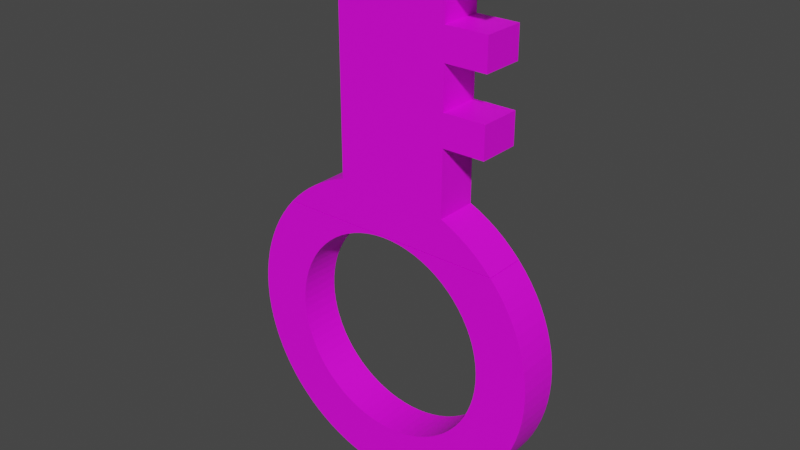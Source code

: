 # Source: key.blend  (saved by Blender 2.80.75; exported with 4.5.12 LTS)
import bpy
from mathutils import Matrix  # noqa: F401  (used for matrix-valued properties, if any)

bpy.ops.wm.read_factory_settings(use_empty=True)
scene = bpy.context.scene
scene.name = 'Scene'

# ---- collections
col_collection = bpy.data.collections.new('Collection'); scene.collection.children.link(col_collection)

# ---- images (referenced by path relative to the original .blend; pixels are not part of the script)
import os
ASSET_DIR = os.environ.get("B2B_ASSET_DIR", "")  # directory of the original .blend (textures are referenced by path, not embedded)
HERE = os.path.dirname(os.path.abspath(__file__))  # packed textures are extracted next to this script under _unpacked/

def load_image(name, relpath, width, height, colorspace="sRGB"):
    """Load a texture the original file referenced (path relative to the .blend, or extracted next to this script)."""
    p = next((c for c in (os.path.join(HERE, relpath), os.path.join(ASSET_DIR, relpath)) if relpath and os.path.exists(c)), "")
    if p:
        img = bpy.data.images.load(p, check_existing=True)
        img.name = name
    else:  # same state as the original file: an image datablock whose file is absent (Cycles renders it pink)
        img = bpy.data.images.new(name, width, height)
        img.source = "FILE"
        img.filepath = "//" + (relpath or name)
    img.colorspace_settings.name = colorspace
    return img
img_key_texture = load_image('key_texture', 'key_texture.png', 1024, 1024, 'sRGB')

# ---- materials (node trees are filled in below, after node groups)
mat_material_001 = bpy.data.materials.new('Material.001')
mat_material_001.use_transparent_shadow = False

# ---- material node trees
mat_material_001.use_nodes = True; mat_material_001.node_tree.nodes.clear()
_N = mat_material_001.node_tree.nodes; _L = mat_material_001.node_tree.links
n0 = _N.new('ShaderNodeOutputMaterial'); n0.name = 'Material Output'; n0.location = (300, 300)
n1 = _N.new('ShaderNodeBsdfPrincipled'); n1.name = 'Principled BSDF'; n1.location = (10, 300)
n1.distribution = 'GGX'
n1.subsurface_method = 'BURLEY'
n1.inputs[3].default_value = 1.45
n1.inputs[27].default_value = (0.0, 0.0, 0.0, 1.0)
n1.inputs[28].default_value = 1.0
n2 = _N.new('ShaderNodeTexImage'); n2.name = 'Image Texture'; n2.location = (-240, 98)
n2.image = img_key_texture
_L.new(n1.outputs[0], n0.inputs[0])
_L.new(n2.outputs[0], n1.inputs[0])
n0.is_active_output = True

# ---- world
world_world = bpy.data.worlds.new('World'); scene.world = world_world
world_world.use_nodes = True; world_world.node_tree.nodes.clear()
_N = world_world.node_tree.nodes; _L = world_world.node_tree.links
n0 = _N.new('ShaderNodeOutputWorld'); n0.name = 'World Output'; n0.location = (300, 300)
n1 = _N.new('ShaderNodeBackground'); n1.name = 'Background'; n1.location = (10, 300)
n1.inputs[0].default_value = (0.05088, 0.05088, 0.05088, 1.0)
_L.new(n1.outputs[0], n0.inputs[0])
n0.is_active_output = True
world_world.color = (0.05088, 0.05088, 0.05088)
world_world.use_sun_shadow = False
world_world.sun_shadow_jitter_overblur = 0.0

# ---- meshes
me_key = bpy.data.meshes.new('Key')
me_key.from_pydata([(-9.963, 4.0, 0.8596), (-9.963, 0.0, 0.8596), (-10.0, 4.0, 1.225e-15), (-10.0, 0.0, 1.225e-15), (-9.963, 4.0, -0.8596), (-9.963, 0.0, -0.8596), (-9.852, 4.0, -1.713), (-9.852, 0.0, -1.713), (-9.668, 4.0, -2.554), (-9.668, 0.0, -2.554), (-9.413, 4.0, -3.375), (-9.413, 0.0, -3.375), (-9.088, 4.0, -4.172), (-9.088, 0.0, -4.172), (-8.696, 4.0, -4.938), (-8.696, 0.0, -4.938), (-8.239, 4.0, -5.667), (-8.239, 0.0, -5.667), (-7.722, 4.0, -6.354), (-7.722, 0.0, -6.354), (-7.147, 4.0, -6.995), (-7.147, 0.0, -6.995), (-6.519, 4.0, -7.583), (-6.519, 0.0, -7.583), (-5.843, 4.0, -8.115), (-5.843, 0.0, -8.115), (-5.124, 4.0, -8.588), (-5.124, 0.0, -8.588), (-4.367, 4.0, -8.996), (-4.367, 0.0, -8.996), (-3.577, 4.0, -9.338), (-3.577, 0.0, -9.338), (-2.761, 4.0, -9.611), (-2.761, 0.0, -9.611), (-1.925, 4.0, -9.813), (-1.925, 0.0, -9.813), (-1.074, 4.0, -9.942), (-1.074, 0.0, -9.942), (-0.2152, 4.0, -9.998), (-0.2152, 0.0, -9.998), (0.6451, 4.0, -9.979), (0.6451, 0.0, -9.979), (1.501, 4.0, -9.887), (1.501, 0.0, -9.887), (2.345, 4.0, -9.721), (2.345, 0.0, -9.721), (3.172, 4.0, -9.484), (3.172, 0.0, -9.484), (3.975, 4.0, -9.176), (3.975, 0.0, -9.176), (4.75, 4.0, -8.8), (4.75, 0.0, -8.8), (5.488, 4.0, -8.359), (5.488, 0.0, -8.359), (6.187, 4.0, -7.856), (6.187, 0.0, -7.856), (6.839, 4.0, -7.296), (6.839, 0.0, -7.296), (7.441, 4.0, -6.681), (7.441, 0.0, -6.681), (7.988, 4.0, -6.016), (7.988, 0.0, -6.016), (8.475, 4.0, -5.307), (8.475, 0.0, -5.307), (8.9, 4.0, -4.559), (8.9, 0.0, -4.559), (9.259, 4.0, -3.777), (9.259, 0.0, -3.777), (9.55, 4.0, -2.967), (9.55, 0.0, -2.967), (9.769, 4.0, -2.135), (9.769, 0.0, -2.135), (9.917, 4.0, -1.287), (9.917, 0.0, -1.287), (9.991, 4.0, -0.4302), (9.991, 0.0, -0.4302), (9.991, 4.0, 0.4302), (9.991, 0.0, 0.4302), (9.917, 4.0, 1.287), (9.917, 0.0, 1.287), (9.769, 4.0, 2.135), (9.769, 0.0, 2.135), (9.55, 4.0, 2.967), (9.55, 0.0, 2.967), (9.259, 4.0, 3.777), (9.259, 0.0, 3.777), (8.9, 4.0, 4.559), (8.9, 0.0, 4.559), (8.475, 4.0, 5.307), (8.475, 0.0, 5.307), (7.988, 4.0, 6.016), (7.988, 0.0, 6.016), (7.441, 4.0, 6.681), (7.441, 0.0, 6.681), (6.839, 4.0, 7.296), (6.839, 0.0, 7.296), (6.187, 4.0, 7.856), (6.187, 0.0, 7.856), (5.488, 4.0, 8.359), (5.488, 0.0, 8.359), (4.75, 4.0, 8.8), (4.75, 0.0, 8.8), (3.975, 4.0, 9.176), (3.975, 0.0, 9.176), (3.172, 4.0, 9.484), (3.172, 0.0, 9.484), (2.345, 4.0, 9.721), (2.345, 0.0, 9.721), (1.501, 4.0, 9.887), (1.501, 0.0, 9.887), (0.6451, 4.0, 9.979), (0.6451, 0.0, 9.979), (-0.2152, 4.0, 9.998), (-0.2152, 0.0, 9.998), (-1.074, 4.0, 9.942), (-1.074, 0.0, 9.942), (-1.925, 4.0, 9.813), (-1.925, 0.0, 9.813), (-2.761, 4.0, 9.611), (-2.761, 0.0, 9.611), (-3.577, 4.0, 9.338), (-3.577, 0.0, 9.338), (-4.367, 4.0, 8.996), (-4.367, 0.0, 8.996), (-5.124, 4.0, 8.588), (-5.124, 0.0, 8.588), (-5.843, 4.0, 8.115), (-5.843, 0.0, 8.115), (-6.519, 4.0, 7.583), (-6.519, 0.0, 7.583), (-7.147, 4.0, 6.995), (-7.147, 0.0, 6.995), (-7.722, 4.0, 6.354), (-7.722, 0.0, 6.354), (-8.239, 4.0, 5.667), (-8.239, 0.0, 5.667), (-8.696, 4.0, 4.938), (-8.696, 0.0, 4.938), (-9.088, 4.0, 4.172), (-9.088, 0.0, 4.172), (-9.413, 4.0, 3.375), (-9.413, 0.0, 3.375), (-9.668, 4.0, 2.554), (-9.668, 0.0, 2.554), (-9.852, 4.0, 1.713), (-9.852, 0.0, 1.713), (-11.06, 0.0, 10.08), (11.1, 0.0, 10.08), (-11.06, 4.0, 10.08), (11.1, 4.0, 10.08), (-11.06, 0.0, 10.14), (-11.06, 4.0, 10.14), (11.78, 0.0, 9.283), (11.78, 4.0, 9.283), (12.4, 0.0, 8.436), (12.4, 4.0, 8.436), (12.96, 0.0, 7.548), (12.96, 4.0, 7.548), (13.46, 0.0, 6.623), (13.46, 4.0, 6.623), (13.89, 0.0, 5.665), (13.89, 4.0, 5.665), (14.25, 4.0, 4.679), (14.25, 0.0, 4.679), (14.54, 4.0, 3.671), (14.54, 0.0, 3.671), (14.77, 4.0, 2.644), (14.77, 0.0, 2.644), (14.91, 0.0, 1.605), (14.91, 4.0, 1.605), (14.99, 0.0, 0.5575), (14.99, 4.0, 0.5575), (14.99, 0.0, -0.4926), (14.99, 4.0, -0.4926), (14.92, 0.0, -1.54), (14.92, 4.0, -1.54), (14.78, 0.0, -2.58), (14.78, 4.0, -2.58), (14.56, 0.0, -3.608), (14.56, 4.0, -3.608), (14.27, 0.0, -4.617), (14.27, 4.0, -4.617), (13.91, 0.0, -5.605), (13.91, 4.0, -5.605), (13.49, 0.0, -6.564), (13.49, 4.0, -6.564), (13.0, 0.0, -7.492), (13.0, 4.0, -7.492), (12.44, 0.0, -8.382), (12.44, 4.0, -8.382), (11.82, 0.0, -9.232), (11.82, 4.0, -9.232), (11.15, 0.0, -10.04), (11.15, 4.0, -10.04), (10.42, 0.0, -10.79), (10.42, 4.0, -10.79), (9.638, 0.0, -11.49), (9.638, 4.0, -11.49), (8.81, 0.0, -12.14), (8.81, 4.0, -12.14), (7.939, 0.0, -12.73), (7.939, 4.0, -12.73), (7.029, 0.0, -13.25), (7.029, 4.0, -13.25), (6.085, 0.0, -13.71), (6.085, 4.0, -13.71), (5.111, 0.0, -14.1), (5.111, 4.0, -14.1), (4.112, 0.0, -14.43), (4.112, 4.0, -14.43), (3.092, 0.0, -14.68), (3.092, 4.0, -14.68), (2.058, 0.0, -14.86), (2.058, 4.0, -14.86), (1.013, 0.0, -14.97), (1.013, 4.0, -14.97), (-0.03607, 0.0, -15.0), (-0.03607, 4.0, -15.0), (-1.085, 0.0, -14.96), (-1.085, 4.0, -14.96), (-2.129, 0.0, -14.85), (-2.129, 4.0, -14.85), (-3.163, 0.0, -14.66), (-3.163, 4.0, -14.66), (-4.181, 0.0, -14.41), (-4.181, 4.0, -14.41), (-5.178, 0.0, -14.08), (-5.178, 4.0, -14.08), (-6.151, 0.0, -13.68), (-6.151, 4.0, -13.68), (-7.093, 0.0, -13.22), (-7.093, 4.0, -13.22), (-8.0, 0.0, -12.69), (-8.0, 4.0, -12.69), (-8.868, 0.0, -12.1), (-8.868, 4.0, -12.1), (-9.693, 0.0, -11.45), (-9.693, 4.0, -11.45), (-10.47, 0.0, -10.74), (-10.47, 4.0, -10.74), (-11.2, 0.0, -9.983), (-11.2, 4.0, -9.983), (-11.87, 0.0, -9.175), (-11.87, 4.0, -9.175), (-12.48, 0.0, -8.323), (-12.48, 4.0, -8.323), (-13.03, 0.0, -7.429), (-13.03, 4.0, -7.429), (-13.52, 0.0, -6.499), (-13.52, 4.0, -6.499), (-13.94, 0.0, -5.538), (-13.94, 4.0, -5.538), (-14.29, 0.0, -4.549), (-14.29, 4.0, -4.549), (-14.58, 0.0, -3.538), (-14.58, 4.0, -3.538), (-14.79, 0.0, -2.509), (-14.79, 4.0, -2.509), (-14.93, 0.0, -1.468), (-14.93, 4.0, -1.468), (-14.99, 0.0, -0.4205), (-14.99, 4.0, -0.4205), (-14.99, 0.0, 0.6296), (-14.99, 4.0, 0.6296), (-14.91, 0.0, 1.676), (-14.91, 4.0, 1.676), (-14.75, 0.0, 2.715), (-14.75, 4.0, 2.715), (-14.53, 0.0, 3.741), (-14.53, 4.0, 3.741), (-14.23, 0.0, 4.748), (-14.23, 4.0, 4.748), (-13.86, 0.0, 5.731), (-13.86, 4.0, 5.731), (-13.43, 0.0, 6.687), (-13.43, 4.0, 6.687), (-12.93, 0.0, 7.61), (-12.93, 4.0, 7.61), (-12.36, 0.0, 8.496), (-12.36, 4.0, 8.496), (-11.74, 0.0, 9.34), (-11.74, 4.0, 9.34), (6.0, 0.0, 27.0), (6.0, 0.0, 23.0), (6.0, 4.0, 27.0), (6.0, 4.0, 23.0), (10.0, 0.0, 27.0), (10.0, 4.0, 27.0), (10.0, 0.0, 30.0), (10.0, 4.0, 30.0), (6.0, 0.0, 30.0), (6.0, 4.0, 30.0), (6.0, 0.0, 33.0), (6.0, 4.0, 33.0), (10.0, 0.0, 33.0), (10.0, 4.0, 33.0), (10.0, 0.0, 36.0), (10.0, 4.0, 36.0), (-4.749, 0.0, 36.0), (-4.749, 4.0, 36.0), (-4.749, 0.0, 14.23), (-4.749, 4.0, 14.23), (-10.39, 0.0, 10.82), (-10.39, 4.0, 10.82), (-9.687, 0.0, 11.45), (-9.687, 4.0, 11.45), (-8.942, 0.0, 12.04), (-8.942, 4.0, 12.04), (-8.163, 0.0, 12.58), (-8.163, 4.0, 12.58), (-7.35, 4.0, 13.08), (-7.35, 0.0, 13.08), (-6.508, 4.0, 13.51), (-6.508, 0.0, 13.51), (-5.64, 0.0, 13.9), (-5.64, 4.0, 13.9), (11.06, 0.0, 10.14), (11.06, 4.0, 10.14), (6.0, 0.0, 13.75), (6.941, 0.0, 13.3), (6.0, 4.0, 13.75), (6.941, 4.0, 13.3), (7.847, 0.0, 12.78), (7.847, 4.0, 12.78), (8.717, 0.0, 12.21), (8.717, 4.0, 12.21), (9.544, 0.0, 11.57), (9.544, 4.0, 11.57), (10.32, 4.0, 10.88), (10.32, 0.0, 10.88), (6.0, 0.0, 20.0), (6.0, 4.0, 20.0), (10.0, 0.0, 20.0), (10.0, 4.0, 20.0), (10.0, 0.0, 23.0), (10.0, 4.0, 23.0)], [], [(0, 1, 2), (2, 1, 3), (2, 3, 4), (4, 3, 5), (4, 5, 6), (6, 5, 7), (6, 7, 8), (8, 7, 9), (8, 9, 10), (10, 9, 11), (10, 11, 12), (12, 11, 13), (12, 13, 14), (14, 13, 15), (14, 15, 16), (16, 15, 17), (16, 17, 18), (18, 17, 19), (18, 19, 20), (20, 19, 21), (20, 21, 22), (22, 21, 23), (22, 23, 24), (24, 23, 25), (24, 25, 26), (26, 25, 27), (26, 27, 28), (28, 27, 29), (28, 29, 30), (30, 29, 31), (30, 31, 32), (32, 31, 33), (32, 33, 34), (34, 33, 35), (34, 35, 36), (36, 35, 37), (36, 37, 38), (38, 37, 39), (38, 39, 40), (40, 39, 41), (40, 41, 42), (42, 41, 43), (42, 43, 44), (44, 43, 45), (44, 45, 46), (46, 45, 47), (46, 47, 48), (48, 47, 49), (48, 49, 50), (50, 49, 51), (50, 51, 52), (52, 51, 53), (52, 53, 54), (54, 53, 55), (54, 55, 56), (56, 55, 57), (56, 57, 58), (58, 57, 59), (58, 59, 60), (60, 59, 61), (60, 61, 62), (62, 61, 63), (62, 63, 64), (64, 63, 65), (64, 65, 66), (66, 65, 67), (66, 67, 68), (68, 67, 69), (68, 69, 70), (70, 69, 71), (70, 71, 72), (72, 71, 73), (72, 73, 74), (74, 73, 75), (74, 75, 76), (76, 75, 77), (76, 77, 78), (78, 77, 79), (78, 79, 80), (80, 79, 81), (80, 81, 82), (82, 81, 83), (82, 83, 84), (84, 83, 85), (84, 85, 86), (86, 85, 87), (86, 87, 88), (88, 87, 89), (88, 89, 90), (90, 89, 91), (90, 91, 92), (92, 91, 93), (92, 93, 94), (94, 93, 95), (94, 95, 96), (96, 95, 97), (96, 97, 98), (98, 97, 99), (98, 99, 100), (100, 99, 101), (100, 101, 102), (102, 101, 103), (102, 103, 104), (104, 103, 105), (104, 105, 106), (106, 105, 107), (106, 107, 108), (108, 107, 109), (108, 109, 110), (110, 109, 111), (110, 111, 112), (112, 111, 113), (112, 113, 114), (114, 113, 115), (114, 115, 116), (116, 115, 117), (116, 117, 118), (118, 117, 119), (118, 119, 120), (120, 119, 121), (120, 121, 122), (122, 121, 123), (122, 123, 124), (124, 123, 125), (124, 125, 126), (126, 125, 127), (126, 127, 128), (128, 127, 129), (128, 129, 130), (130, 129, 131), (130, 131, 132), (132, 131, 133), (132, 133, 134), (134, 133, 135), (134, 135, 136), (136, 135, 137), (136, 137, 138), (138, 137, 139), (138, 139, 140), (140, 139, 141), (140, 141, 142), (142, 141, 143), (142, 143, 144), (144, 143, 145), (144, 145, 0), (0, 145, 1), (146, 147, 148), (148, 147, 149), (146, 148, 150), (150, 148, 151), (147, 152, 149), (149, 152, 153), (153, 152, 154), (153, 154, 155), (155, 154, 156), (155, 156, 157), (157, 156, 158), (157, 158, 159), (159, 158, 160), (159, 160, 161), (161, 160, 162), (162, 160, 163), (162, 163, 164), (164, 163, 165), (164, 165, 166), (166, 165, 167), (166, 167, 168), (166, 168, 169), (169, 168, 170), (169, 170, 171), (171, 170, 172), (171, 172, 173), (173, 172, 174), (173, 174, 175), (175, 174, 176), (175, 176, 177), (177, 176, 178), (177, 178, 179), (179, 178, 180), (179, 180, 181), (181, 180, 182), (181, 182, 183), (183, 182, 184), (183, 184, 185), (185, 184, 186), (185, 186, 187), (187, 186, 188), (187, 188, 189), (189, 188, 190), (189, 190, 191), (191, 190, 192), (191, 192, 193), (193, 192, 194), (193, 194, 195), (195, 194, 196), (195, 196, 197), (197, 196, 198), (197, 198, 199), (199, 198, 200), (199, 200, 201), (201, 200, 202), (201, 202, 203), (203, 202, 204), (203, 204, 205), (205, 204, 206), (205, 206, 207), (207, 206, 208), (207, 208, 209), (209, 208, 210), (209, 210, 211), (211, 210, 212), (211, 212, 213), (213, 212, 214), (213, 214, 215), (215, 214, 216), (215, 216, 217), (217, 216, 218), (217, 218, 219), (219, 218, 220), (219, 220, 221), (221, 220, 222), (221, 222, 223), (223, 222, 224), (223, 224, 225), (225, 224, 226), (225, 226, 227), (227, 226, 228), (227, 228, 229), (229, 228, 230), (229, 230, 231), (231, 230, 232), (231, 232, 233), (233, 232, 234), (233, 234, 235), (235, 234, 236), (235, 236, 237), (237, 236, 238), (237, 238, 239), (239, 238, 240), (239, 240, 241), (241, 240, 242), (241, 242, 243), (243, 242, 244), (243, 244, 245), (245, 244, 246), (245, 246, 247), (247, 246, 248), (247, 248, 249), (249, 248, 250), (249, 250, 251), (251, 250, 252), (251, 252, 253), (253, 252, 254), (253, 254, 255), (255, 254, 256), (255, 256, 257), (257, 256, 258), (257, 258, 259), (259, 258, 260), (259, 260, 261), (261, 260, 262), (261, 262, 263), (263, 262, 264), (263, 264, 265), (265, 264, 266), (265, 266, 267), (267, 266, 268), (267, 268, 269), (269, 268, 270), (269, 270, 271), (271, 270, 272), (271, 272, 273), (273, 272, 274), (273, 274, 275), (275, 274, 276), (275, 276, 277), (277, 276, 278), (277, 278, 279), (279, 278, 280), (279, 280, 281), (281, 280, 150), (281, 150, 151), (4, 261, 2), (2, 261, 263), (2, 263, 0), (0, 263, 265), (0, 265, 144), (144, 265, 267), (144, 267, 142), (142, 267, 269), (142, 269, 140), (140, 269, 271), (140, 271, 138), (138, 271, 273), (138, 273, 136), (136, 273, 275), (136, 275, 134), (134, 275, 277), (134, 277, 132), (132, 277, 279), (132, 279, 130), (130, 279, 281), (130, 281, 148), (148, 281, 151), (261, 4, 259), (259, 4, 6), (259, 6, 257), (257, 6, 8), (257, 8, 255), (255, 8, 10), (255, 10, 253), (253, 10, 12), (253, 12, 251), (251, 12, 14), (251, 14, 249), (249, 14, 16), (249, 16, 247), (247, 16, 18), (247, 18, 245), (245, 18, 243), (243, 18, 20), (243, 20, 241), (241, 20, 22), (241, 22, 239), (239, 22, 24), (239, 24, 237), (237, 24, 26), (237, 26, 235), (235, 26, 28), (235, 28, 233), (233, 28, 231), (231, 28, 30), (231, 30, 229), (229, 30, 32), (229, 32, 227), (227, 32, 225), (225, 32, 34), (225, 34, 223), (223, 34, 36), (223, 36, 221), (221, 36, 219), (219, 36, 38), (219, 38, 217), (217, 38, 40), (217, 40, 215), (215, 40, 213), (213, 40, 42), (213, 42, 211), (211, 42, 209), (209, 42, 44), (209, 44, 207), (207, 44, 46), (207, 46, 205), (205, 46, 203), (203, 46, 48), (203, 48, 201), (201, 48, 50), (201, 50, 199), (199, 50, 52), (199, 52, 197), (197, 52, 195), (195, 52, 54), (195, 54, 193), (193, 54, 56), (193, 56, 191), (191, 56, 58), (191, 58, 189), (189, 58, 60), (189, 60, 187), (187, 60, 62), (187, 62, 185), (185, 62, 64), (185, 64, 183), (183, 64, 66), (183, 66, 181), (181, 66, 68), (181, 68, 179), (179, 68, 70), (179, 70, 177), (177, 70, 72), (177, 72, 175), (175, 72, 74), (175, 74, 173), (173, 74, 76), (173, 76, 171), (171, 76, 78), (171, 78, 169), (169, 78, 166), (166, 78, 80), (166, 80, 164), (164, 80, 82), (164, 82, 162), (162, 82, 84), (162, 84, 161), (161, 84, 86), (161, 86, 159), (159, 86, 88), (159, 88, 157), (157, 88, 90), (157, 90, 155), (155, 90, 92), (155, 92, 153), (153, 92, 94), (153, 94, 149), (149, 94, 96), (149, 96, 98), (98, 100, 149), (149, 100, 102), (149, 102, 104), (104, 106, 149), (149, 106, 108), (149, 108, 110), (110, 112, 149), (149, 112, 148), (148, 112, 114), (148, 114, 116), (116, 118, 148), (148, 118, 120), (148, 120, 122), (122, 124, 148), (148, 124, 126), (148, 126, 128), (128, 130, 148), (1, 262, 3), (3, 262, 260), (3, 260, 5), (5, 260, 258), (5, 258, 7), (7, 258, 256), (7, 256, 9), (9, 256, 254), (9, 254, 11), (11, 254, 252), (11, 252, 13), (13, 252, 250), (13, 250, 15), (15, 250, 248), (15, 248, 17), (17, 248, 246), (17, 246, 19), (19, 246, 244), (19, 244, 242), (262, 1, 264), (264, 1, 145), (264, 145, 266), (266, 145, 143), (266, 143, 268), (268, 143, 141), (268, 141, 270), (270, 141, 139), (270, 139, 272), (272, 139, 137), (272, 137, 274), (274, 137, 135), (274, 135, 276), (276, 135, 133), (276, 133, 278), (278, 133, 131), (278, 131, 280), (280, 131, 146), (280, 146, 150), (131, 129, 146), (146, 129, 127), (146, 127, 125), (125, 123, 146), (146, 123, 121), (146, 121, 119), (119, 117, 146), (146, 117, 115), (146, 115, 113), (146, 113, 147), (147, 113, 111), (147, 111, 109), (109, 107, 147), (147, 107, 105), (147, 105, 103), (103, 101, 147), (147, 101, 99), (147, 99, 97), (97, 95, 147), (147, 95, 152), (152, 95, 93), (152, 93, 154), (154, 93, 91), (154, 91, 156), (156, 91, 89), (156, 89, 158), (158, 89, 87), (158, 87, 160), (160, 87, 85), (160, 85, 163), (163, 85, 83), (163, 83, 165), (165, 83, 81), (165, 81, 167), (167, 81, 79), (167, 79, 168), (168, 79, 170), (170, 79, 77), (170, 77, 172), (172, 77, 75), (172, 75, 174), (174, 75, 73), (174, 73, 176), (176, 73, 71), (176, 71, 178), (178, 71, 69), (178, 69, 180), (180, 69, 67), (180, 67, 182), (182, 67, 65), (182, 65, 184), (184, 65, 63), (184, 63, 186), (186, 63, 61), (186, 61, 188), (188, 61, 59), (188, 59, 190), (190, 59, 57), (190, 57, 192), (192, 57, 55), (192, 55, 194), (194, 55, 53), (194, 53, 196), (196, 53, 198), (198, 53, 51), (198, 51, 200), (200, 51, 49), (200, 49, 202), (202, 49, 47), (202, 47, 204), (204, 47, 206), (206, 47, 45), (206, 45, 208), (208, 45, 43), (208, 43, 210), (210, 43, 212), (212, 43, 41), (212, 41, 214), (214, 41, 216), (216, 41, 39), (216, 39, 218), (218, 39, 37), (218, 37, 220), (220, 37, 222), (222, 37, 35), (222, 35, 224), (224, 35, 33), (224, 33, 226), (226, 33, 228), (228, 33, 31), (228, 31, 230), (230, 31, 29), (230, 29, 232), (232, 29, 234), (234, 29, 27), (234, 27, 236), (236, 27, 25), (236, 25, 238), (238, 25, 23), (238, 23, 240), (240, 23, 21), (240, 21, 242), (242, 21, 19), (282, 283, 284), (284, 283, 285), (286, 282, 287), (287, 282, 284), (288, 286, 289), (289, 286, 287), (290, 288, 291), (291, 288, 289), (292, 290, 293), (293, 290, 291), (294, 292, 295), (295, 292, 293), (296, 294, 297), (297, 294, 295), (298, 296, 299), (299, 296, 297), (300, 298, 301), (301, 298, 299), (150, 302, 151), (151, 302, 303), (303, 302, 304), (303, 304, 305), (305, 304, 306), (305, 306, 307), (307, 306, 308), (307, 308, 309), (309, 308, 310), (310, 308, 311), (310, 311, 312), (312, 311, 313), (312, 313, 314), (312, 314, 315), (315, 314, 300), (315, 300, 301), (316, 150, 317), (317, 150, 151), (318, 319, 320), (320, 319, 321), (321, 319, 322), (321, 322, 323), (323, 322, 324), (323, 324, 325), (325, 324, 326), (325, 326, 327), (327, 326, 328), (328, 326, 329), (328, 329, 317), (317, 329, 316), (330, 318, 331), (331, 318, 320), (332, 330, 333), (333, 330, 331), (334, 332, 335), (335, 332, 333), (283, 334, 285), (285, 334, 335), (335, 331, 285), (285, 331, 301), (285, 301, 284), (284, 301, 299), (284, 299, 291), (291, 299, 293), (293, 299, 297), (293, 297, 295), (335, 333, 331), (331, 320, 301), (301, 320, 321), (301, 321, 323), (323, 325, 301), (301, 325, 327), (301, 327, 328), (328, 317, 301), (301, 317, 315), (315, 317, 312), (312, 317, 310), (310, 317, 309), (309, 317, 307), (307, 317, 305), (305, 317, 303), (303, 317, 151), (291, 289, 284), (284, 289, 287), (334, 283, 332), (332, 283, 330), (330, 283, 300), (330, 300, 318), (318, 300, 319), (319, 300, 322), (322, 300, 324), (324, 300, 326), (326, 300, 329), (329, 300, 316), (316, 300, 314), (316, 314, 313), (283, 282, 300), (300, 282, 298), (298, 282, 290), (298, 290, 292), (282, 286, 290), (290, 286, 288), (294, 296, 292), (292, 296, 298), (313, 311, 316), (316, 311, 308), (316, 308, 306), (306, 304, 316), (316, 304, 302), (316, 302, 150)])
_uv = me_key.uv_layers.new(name='UVMap')
_uv.uv.foreach_set('vector', [1.0, 0.6298, 0.9377, 0.6298, 1.0, 0.6161, 1.0, 0.6161, 0.9377, 0.6298, 0.9377, 0.6161, 1.0, 0.6161, 0.9377, 0.6161, 1.0, 0.6023, 1.0, 0.6023, 0.9377, 0.6161, 0.9377, 0.6023, 1.0, 0.6023, 0.9377, 0.6023, 1.0, 0.5887, 1.0, 0.5887, 0.9377, 0.6023, 0.9377, 0.5887, 1.0, 0.5887, 0.9377, 0.5887, 1.0, 0.5753, 1.0, 0.5753, 0.9377, 0.5887, 0.9377, 0.5753, 1.0, 0.5753, 0.9377, 0.5753, 1.0, 0.5622, 1.0, 0.5622, 0.9377, 0.5753, 0.9377, 0.5622, 1.0, 0.5622, 0.9377, 0.5622, 1.0, 0.5494, 1.0, 0.5494, 0.9377, 0.5622, 0.9377, 0.5494, 1.0, 0.5494, 0.9377, 0.5494, 1.0, 0.5372, 1.0, 0.5372, 0.9377, 0.5494, 0.9377, 0.5372, 1.0, 0.5372, 0.9377, 0.5372, 1.0, 0.5255, 1.0, 0.5255, 0.9377, 0.5372, 0.9377, 0.5255, 1.0, 0.5255, 0.9377, 0.5255, 1.0, 0.5146, 1.0, 0.5146, 0.9377, 0.5255, 0.9377, 0.5146, 1.0, 0.5146, 0.9377, 0.5146, 1.0, 0.5043, 1.0, 0.5043, 0.9377, 0.5146, 0.9377, 0.5043, 1.0, 0.5043, 0.9377, 0.5043, 1.0, 0.4949, 1.0, 0.4949, 0.9377, 0.5043, 0.9377, 0.4949, 1.0, 0.4949, 0.9377, 0.4949, 1.0, 0.4864, 1.0, 0.4864, 0.9377, 0.4949, 0.9377, 0.4864, 1.0, 0.4864, 0.9377, 0.4864, 1.0, 0.4788, 1.0, 0.4788, 0.9377, 0.4864, 0.9377, 0.4788, 0.9689, 0.2412, 0.9066, 0.2412, 0.9689, 0.2327, 0.9689, 0.2327, 0.9066, 0.2412, 0.9066, 0.2327, 0.9689, 0.2327, 0.9066, 0.2327, 0.9689, 0.2234, 0.9689, 0.2234, 0.9066, 0.2327, 0.9066, 0.2234, 0.9689, 0.2234, 0.9066, 0.2234, 0.9689, 0.2132, 0.9689, 0.2132, 0.9066, 0.2234, 0.9066, 0.2132, 0.9689, 0.2132, 0.9066, 0.2132, 0.9689, 0.2023, 0.9689, 0.2023, 0.9066, 0.2132, 0.9066, 0.2023, 0.9689, 0.2023, 0.9066, 0.2023, 0.9689, 0.1907, 0.9689, 0.1907, 0.9066, 0.2023, 0.9066, 0.1907, 0.9689, 0.1907, 0.9066, 0.1907, 0.9689, 0.1785, 0.9689, 0.1785, 0.9066, 0.1907, 0.9066, 0.1785, 0.9689, 0.1785, 0.9066, 0.1785, 0.9689, 0.1658, 0.9689, 0.1658, 0.9066, 0.1785, 0.9066, 0.1658, 0.9689, 0.1658, 0.9066, 0.1658, 0.9689, 0.1527, 0.9689, 0.1527, 0.9066, 0.1658, 0.9066, 0.1527, 0.9689, 0.1527, 0.9066, 0.1527, 0.9689, 0.1393, 0.9689, 0.1393, 0.9066, 0.1527, 0.9066, 0.1393, 0.9689, 0.1393, 0.9066, 0.1393, 0.9689, 0.1257, 0.9689, 0.1257, 0.9066, 0.1393, 0.9066, 0.1257, 0.9689, 0.1257, 0.9066, 0.1257, 0.9689, 0.1119, 0.9689, 0.1119, 0.9066, 0.1257, 0.9066, 0.1119, 0.9689, 0.1119, 0.9066, 0.1119, 0.9689, 0.0982, 0.9689, 0.0982, 0.9066, 0.1119, 0.9066, 0.0982, 0.9689, 0.0982, 0.9066, 0.0982, 0.9689, 0.08456, 0.9689, 0.08456, 0.9066, 0.0982, 0.9066, 0.08456, 0.9689, 0.08456, 0.9066, 0.08456, 0.9689, 0.07113, 0.9689, 0.07113, 0.9066, 0.08456, 0.9066, 0.07113, 0.9689, 0.07113, 0.9066, 0.07113, 0.9689, 0.05798, 0.9689, 0.05798, 0.9066, 0.07113, 0.9066, 0.05798, 0.9689, 0.05798, 0.9066, 0.05798, 0.9689, 0.04523, 0.9689, 0.04523, 0.9066, 0.05798, 0.9066, 0.04523, 0.9689, 0.04523, 0.9066, 0.04523, 0.9689, 0.03297, 0.9689, 0.03297, 0.9066, 0.04523, 0.9066, 0.03297, 0.9689, 0.03297, 0.9066, 0.03297, 0.9689, 0.02129, 0.9689, 0.02129, 0.9066, 0.03297, 0.9066, 0.02129, 0.9689, 0.02129, 0.9066, 0.02129, 0.9689, 0.01027, 0.9689, 0.01027, 0.9066, 0.02129, 0.9066, 0.01027, 0.9689, 0.01027, 0.9066, 0.01027, 0.9689, 0.0, 0.9689, 0.0, 0.9066, 0.01027, 0.9066, 3.046e-08, 0.8754, 0.7873, 0.9377, 0.7873, 0.8754, 0.7972, 0.8754, 0.7972, 0.9377, 0.7873, 0.9377, 0.7972, 0.8754, 0.7972, 0.9377, 0.7972, 0.8754, 0.8079, 0.8754, 0.8079, 0.9377, 0.7972, 0.9377, 0.8079, 0.8754, 0.8079, 0.9377, 0.8079, 0.8754, 0.8192, 0.8754, 0.8192, 0.9377, 0.8079, 0.9377, 0.8192, 0.8754, 0.8192, 0.9377, 0.8192, 0.8754, 0.8312, 0.8754, 0.8312, 0.9377, 0.8192, 0.9377, 0.8312, 0.8754, 0.8312, 0.9377, 0.8312, 0.8754, 0.8437, 0.8754, 0.8437, 0.9377, 0.8312, 0.9377, 0.8437, 0.8754, 0.8437, 0.9377, 0.8437, 0.8754, 0.8567, 0.8754, 0.8567, 0.9377, 0.8437, 0.9377, 0.8567, 0.8754, 0.8567, 0.9377, 0.8567, 0.8754, 0.87, 0.8754, 0.87, 0.9377, 0.8567, 0.9377, 0.87, 0.8754, 0.87, 0.9377, 0.87, 0.8754, 0.8835, 0.8754, 0.8835, 0.9377, 0.87, 0.9377, 0.8835, 0.8754, 0.8835, 0.9377, 0.8835, 0.8754, 0.8972, 0.8754, 0.8972, 0.9377, 0.8835, 0.9377, 0.8972, 0.8754, 0.8972, 0.9377, 0.8972, 0.8754, 0.911, 0.8754, 0.911, 0.9377, 0.8972, 0.9377, 0.911, 0.8754, 0.911, 0.9377, 0.911, 0.8754, 0.9246, 0.8754, 0.9246, 0.9377, 0.911, 0.9377, 0.9246, 0.8754, 0.9246, 0.9377, 0.9246, 0.8754, 0.9382, 0.8754, 0.9382, 0.9377, 0.9246, 0.9377, 0.9382, 0.8754, 0.9382, 0.9377, 0.9382, 0.8754, 0.9514, 0.8754, 0.9514, 0.9377, 0.9382, 0.9377, 0.9514, 0.8754, 0.9514, 0.9377, 0.9514, 0.8754, 0.9643, 0.8754, 0.9643, 0.9377, 0.9514, 0.9377, 0.9643, 0.8754, 0.9643, 0.9377, 0.9643, 0.8754, 0.9768, 0.8754, 0.9768, 0.9377, 0.9643, 0.9377, 0.9768, 0.8754, 0.9768, 0.9377, 0.9768, 0.8754, 0.9887, 0.8754, 0.9887, 0.9377, 0.9768, 0.9377, 0.9887, 0.8754, 0.9887, 0.9377, 0.9887, 0.8754, 1.0, 0.8754, 1.0, 0.9377, 0.9887, 0.9377, 1.0, 0.8754, 0.9985, 0.8131, 0.9985, 0.8754, 0.9876, 0.8754, 0.9876, 0.8131, 0.9985, 0.8131, 0.9876, 0.8754, 0.9876, 0.8131, 0.9876, 0.8754, 0.9761, 0.8754, 0.9761, 0.8131, 0.9876, 0.8131, 0.9761, 0.8754, 0.9761, 0.8131, 0.9761, 0.8754, 0.964, 0.8754, 0.964, 0.8131, 0.9761, 0.8131, 0.964, 0.8754, 0.964, 0.8131, 0.964, 0.8754, 0.9514, 0.8754, 0.9514, 0.8131, 0.964, 0.8131, 0.9514, 0.8754, 0.9514, 0.8131, 0.9514, 0.8754, 0.9383, 0.8754, 0.9383, 0.8131, 0.9514, 0.8131, 0.9383, 0.8754, 0.9383, 0.8131, 0.9383, 0.8754, 0.925, 0.8754, 0.925, 0.8131, 0.9383, 0.8131, 0.925, 0.8754, 0.925, 0.8131, 0.925, 0.8754, 0.9114, 0.8754, 0.9114, 0.8131, 0.925, 0.8131, 0.9114, 0.8754, 0.9114, 0.8131, 0.9114, 0.8754, 0.8976, 0.8754, 0.8976, 0.8131, 0.9114, 0.8131, 0.8976, 0.8754, 0.8976, 0.8131, 0.8976, 0.8754, 0.8839, 0.8754, 0.8839, 0.8131, 0.8976, 0.8131, 0.8839, 0.8754, 0.8839, 0.8131, 0.8839, 0.8754, 0.8703, 0.8754, 0.8703, 0.8131, 0.8839, 0.8131, 0.8703, 0.8754, 0.8703, 0.8131, 0.8703, 0.8754, 0.8568, 0.8754, 0.8568, 0.8131, 0.8703, 0.8131, 0.8568, 0.8754, 0.8568, 0.8131, 0.8568, 0.8754, 0.8436, 0.8754, 0.8436, 0.8131, 0.8568, 0.8131, 0.8436, 0.8754, 0.8436, 0.8131, 0.8436, 0.8754, 0.8308, 0.8754, 0.8308, 0.8131, 0.8436, 0.8131, 0.8308, 0.8754, 0.8308, 0.8131, 0.8308, 0.8754, 0.8184, 0.8754, 0.8184, 0.8131, 0.8308, 0.8131, 0.8184, 0.8754, 0.8184, 0.8131, 0.8184, 0.8754, 0.8067, 0.8754, 0.8067, 0.8131, 0.8184, 0.8131, 0.8067, 0.8754, 0.8067, 0.8131, 0.8067, 0.8754, 0.7956, 0.8754, 0.7956, 0.8131, 0.8067, 0.8131, 0.7956, 1.0, 0.7175, 0.9377, 0.7175, 1.0, 0.7065, 1.0, 0.7065, 0.9377, 0.7175, 0.9377, 0.7065, 1.0, 0.7065, 0.9377, 0.7065, 1.0, 0.6949, 1.0, 0.6949, 0.9377, 0.7065, 0.9377, 0.6949, 1.0, 0.6949, 0.9377, 0.6949, 1.0, 0.6827, 1.0, 0.6827, 0.9377, 0.6949, 0.9377, 0.6827, 1.0, 0.6827, 0.9377, 0.6827, 1.0, 0.6699, 1.0, 0.6699, 0.9377, 0.6827, 0.9377, 0.6699, 1.0, 0.6699, 0.9377, 0.6699, 1.0, 0.6568, 1.0, 0.6568, 0.9377, 0.6699, 0.9377, 0.6568, 1.0, 0.6568, 0.9377, 0.6568, 1.0, 0.6434, 1.0, 0.6434, 0.9377, 0.6568, 0.9377, 0.6434, 1.0, 0.6434, 0.9377, 0.6434, 1.0, 0.6298, 1.0, 0.6298, 0.9377, 0.6434, 0.9377, 0.6298, 0.7509, 0.8028, 0.7509, 0.4788, 0.8131, 0.8028, 0.8131, 0.8028, 0.7509, 0.4788, 0.8131, 0.4788, 0.9061, 0.3087, 0.9061, 0.3726, 0.9052, 0.3087, 0.9052, 0.3087, 0.9061, 0.3726, 0.9052, 0.3726, 0.9377, 0.4788, 0.9377, 0.4917, 0.8754, 0.4788, 0.8754, 0.4788, 0.9377, 0.4917, 0.8754, 0.4917, 0.8754, 0.4917, 0.9377, 0.4917, 0.9377, 0.5052, 0.8754, 0.4917, 0.9377, 0.5052, 0.8754, 0.5052, 0.8754, 0.5052, 0.9377, 0.5052, 0.9377, 0.5194, 0.8754, 0.5052, 0.9377, 0.5194, 0.8754, 0.5194, 0.8754, 0.5194, 0.9377, 0.5194, 0.9377, 0.5342, 0.8754, 0.5194, 0.9377, 0.5342, 0.8754, 0.5342, 0.8754, 0.5342, 0.9377, 0.5342, 0.9377, 0.5495, 0.8754, 0.5342, 0.9377, 0.5495, 0.8754, 0.5495, 0.8754, 0.5495, 0.9377, 0.5495, 0.8754, 0.5652, 0.8754, 0.5652, 0.9377, 0.5495, 0.9377, 0.5652, 0.8754, 0.5652, 0.9377, 0.5652, 0.8754, 0.5813, 0.8754, 0.5813, 0.9377, 0.5652, 0.9377, 0.5813, 0.8754, 0.5813, 0.9377, 0.5813, 0.8754, 0.5977, 0.8754, 0.5977, 0.9377, 0.5813, 0.9377, 0.5977, 0.8754, 0.5977, 0.9377, 0.5977, 0.9377, 0.6143, 0.8754, 0.5977, 0.9377, 0.6143, 0.8754, 0.6143, 0.8754, 0.6143, 0.9377, 0.6143, 0.9377, 0.631, 0.8754, 0.6143, 0.9377, 0.631, 0.8754, 0.631, 0.8754, 0.631, 0.9377, 0.631, 0.9377, 0.6478, 0.8754, 0.631, 0.9377, 0.6478, 0.8754, 0.6478, 0.8754, 0.6478, 0.9377, 0.6478, 0.9377, 0.6645, 0.8754, 0.6478, 0.9377, 0.6645, 0.8754, 0.6645, 0.8754, 0.6645, 0.9377, 0.6645, 0.9377, 0.6812, 0.8754, 0.6645, 0.9377, 0.6812, 0.8754, 0.6812, 0.8754, 0.6812, 0.9377, 0.6812, 0.9377, 0.6976, 0.8754, 0.6812, 0.9377, 0.6976, 0.8754, 0.6976, 0.8754, 0.6976, 0.9377, 0.6976, 0.9377, 0.7137, 0.8754, 0.6976, 0.9377, 0.7137, 0.8754, 0.7137, 0.8754, 0.7137, 0.9377, 0.7137, 0.9377, 0.7294, 0.8754, 0.7137, 0.9377, 0.7294, 0.8754, 0.7294, 0.8754, 0.7294, 0.9377, 0.7294, 0.9377, 0.7448, 0.8754, 0.7294, 0.9377, 0.7448, 0.8754, 0.7448, 0.8754, 0.7448, 0.9377, 0.7448, 0.9377, 0.7596, 0.8754, 0.7448, 0.9377, 0.7596, 0.8754, 0.7596, 0.8754, 0.7596, 0.9377, 0.7596, 0.9377, 0.7738, 0.8754, 0.7596, 0.9377, 0.7738, 0.8754, 0.7738, 0.8754, 0.7738, 0.9377, 0.7738, 0.9377, 0.7873, 0.8754, 0.7738, 0.9377, 0.7873, 0.8754, 0.7873, 0.8443, 4.569e-08, 0.9066, 0.0, 0.9066, 0.01322, 0.8443, 4.569e-08, 0.9066, 0.01322, 0.8443, 0.01322, 0.8443, 0.01322, 0.9066, 0.01322, 0.9066, 0.02714, 0.8443, 0.01322, 0.9066, 0.02714, 0.8443, 0.02714, 0.8443, 0.02714, 0.9066, 0.02714, 0.9066, 0.04167, 0.8443, 0.02714, 0.9066, 0.04167, 0.8443, 0.04167, 0.8443, 0.04167, 0.9066, 0.04167, 0.9066, 0.05675, 0.8443, 0.04167, 0.9066, 0.05675, 0.8443, 0.05675, 0.8443, 0.05675, 0.9066, 0.05675, 0.9066, 0.07231, 0.8443, 0.05675, 0.9066, 0.07231, 0.8443, 0.07231, 0.8443, 0.07231, 0.9066, 0.07231, 0.9066, 0.08827, 0.8443, 0.07231, 0.9066, 0.08827, 0.8443, 0.08827, 0.8443, 0.08827, 0.9066, 0.08827, 0.9066, 0.1045, 0.8443, 0.08827, 0.9066, 0.1045, 0.8443, 0.1045, 0.8443, 0.1045, 0.9066, 0.1045, 0.9066, 0.1211, 0.8443, 0.1045, 0.9066, 0.1211, 0.8443, 0.1211, 0.8443, 0.1211, 0.9066, 0.1211, 0.9066, 0.1377, 0.8443, 0.1211, 0.9066, 0.1377, 0.8443, 0.1377, 0.8443, 0.1377, 0.9066, 0.1377, 0.9066, 0.1545, 0.8443, 0.1377, 0.9066, 0.1545, 0.8443, 0.1545, 0.8443, 0.1545, 0.9066, 0.1545, 0.9066, 0.1713, 0.8443, 0.1545, 0.9066, 0.1713, 0.8443, 0.1713, 0.8443, 0.1713, 0.9066, 0.1713, 0.9066, 0.1879, 0.8443, 0.1713, 0.9066, 0.1879, 0.8443, 0.1879, 0.8443, 0.1879, 0.9066, 0.1879, 0.9066, 0.2044, 0.8443, 0.1879, 0.9066, 0.2044, 0.8443, 0.2044, 0.8443, 0.2044, 0.9066, 0.2044, 0.9066, 0.2207, 0.8443, 0.2044, 0.9066, 0.2207, 0.8443, 0.2207, 0.8443, 0.2207, 0.9066, 0.2207, 0.9066, 0.2366, 0.8443, 0.2207, 0.9066, 0.2366, 0.8443, 0.2366, 0.8443, 0.2366, 0.9066, 0.2366, 0.9066, 0.2521, 0.8443, 0.2366, 0.9066, 0.2521, 0.8443, 0.2521, 0.8443, 0.2521, 0.9066, 0.2521, 0.9066, 0.2672, 0.8443, 0.2521, 0.9066, 0.2672, 0.8443, 0.2672, 0.8443, 0.2672, 0.9066, 0.2672, 0.9066, 0.2817, 0.8443, 0.2672, 0.9066, 0.2817, 0.8443, 0.2817, 0.8443, 0.2817, 0.9066, 0.2817, 0.9066, 0.2955, 0.8443, 0.2817, 0.9066, 0.2955, 0.8443, 0.2955, 0.8443, 0.2955, 0.9066, 0.2955, 0.9066, 0.3087, 0.8443, 0.2955, 0.9066, 0.3087, 0.8443, 0.3087, 0.8443, 0.3202, 0.782, 0.3202, 0.782, 0.3066, 0.8443, 0.3202, 0.782, 0.3066, 0.8443, 0.3066, 0.8443, 0.3066, 0.782, 0.3066, 0.782, 0.2923, 0.8443, 0.3066, 0.782, 0.2923, 0.8443, 0.2923, 0.8443, 0.2923, 0.782, 0.2923, 0.782, 0.2774, 0.8443, 0.2923, 0.782, 0.2774, 0.8443, 0.2774, 0.8443, 0.2774, 0.782, 0.2774, 0.782, 0.262, 0.8443, 0.2774, 0.782, 0.262, 0.8443, 0.262, 0.8443, 0.262, 0.782, 0.262, 0.782, 0.2462, 0.8443, 0.262, 0.782, 0.2462, 0.8443, 0.2462, 0.8443, 0.2462, 0.782, 0.2462, 0.782, 0.23, 0.8443, 0.2462, 0.782, 0.23, 0.8443, 0.23, 0.8443, 0.23, 0.782, 0.23, 0.782, 0.2136, 0.8443, 0.23, 0.782, 0.2136, 0.8443, 0.2136, 0.8443, 0.2136, 0.782, 0.2136, 0.782, 0.1969, 0.8443, 0.2136, 0.782, 0.1969, 0.8443, 0.1969, 0.8443, 0.1969, 0.782, 0.1969, 0.782, 0.1802, 0.8443, 0.1969, 0.782, 0.1802, 0.8443, 0.1802, 0.8443, 0.1802, 0.782, 0.1802, 0.782, 0.1634, 0.8443, 0.1802, 0.782, 0.1634, 0.8443, 0.1634, 0.8443, 0.1634, 0.782, 0.1634, 0.782, 0.1467, 0.8443, 0.1634, 0.782, 0.1467, 0.8443, 0.1467, 0.8443, 0.1467, 0.782, 0.1467, 0.782, 0.1301, 0.8443, 0.1467, 0.782, 0.1301, 0.8443, 0.1301, 0.8443, 0.1301, 0.782, 0.1301, 0.782, 0.1138, 0.8443, 0.1301, 0.782, 0.1138, 0.8443, 0.1138, 0.8443, 0.1138, 0.782, 0.1138, 0.782, 0.09772, 0.8443, 0.1138, 0.782, 0.09772, 0.8443, 0.09772, 0.8443, 0.09772, 0.782, 0.09772, 0.782, 0.08204, 0.8443, 0.09772, 0.782, 0.08204, 0.8443, 0.08204, 0.8443, 0.08204, 0.782, 0.08204, 0.782, 0.06681, 0.8443, 0.08204, 0.782, 0.06681, 0.8443, 0.06681, 0.8443, 0.06681, 0.782, 0.06681, 0.782, 0.05211, 0.8443, 0.06681, 0.782, 0.05211, 0.8443, 0.05211, 0.8443, 0.05211, 0.782, 0.05211, 0.782, 0.03801, 0.8443, 0.05211, 0.782, 0.03801, 0.8443, 0.03801, 0.8443, 0.03801, 0.782, 0.03801, 0.782, 0.02459, 0.8443, 0.03801, 0.782, 0.02459, 0.8443, 0.02459, 0.8443, 0.02459, 0.782, 0.02459, 0.782, 0.01189, 0.8443, 0.02459, 0.782, 0.01189, 0.8443, 0.01189, 0.8443, 0.01189, 0.782, 0.01189, 0.782, 3.046e-08, 0.8443, 0.01189, 0.782, 3.046e-08, 0.8443, 0.0, 0.7509, 0.8028, 0.8131, 0.8028, 0.8131, 0.8153, 0.7509, 0.8028, 0.8131, 0.8153, 0.7509, 0.8153, 0.7509, 0.8153, 0.8131, 0.8153, 0.8131, 0.8286, 0.7509, 0.8153, 0.8131, 0.8286, 0.7509, 0.8286, 0.7509, 0.8286, 0.8131, 0.8286, 0.8131, 0.8425, 0.7509, 0.8286, 0.8131, 0.8425, 0.7509, 0.8425, 0.7509, 0.8425, 0.8131, 0.8425, 0.8131, 0.8571, 0.7509, 0.8425, 0.8131, 0.8571, 0.7509, 0.8571, 0.7509, 0.8571, 0.8131, 0.8571, 0.8131, 0.8722, 0.7509, 0.8571, 0.8131, 0.8722, 0.7509, 0.8722, 0.6108, 0.08036, 0.6175, 0.0, 0.6242, 0.07973, 0.6242, 0.07973, 0.6175, 0.0, 0.6338, 7.662e-05, 0.6242, 0.07973, 0.6338, 7.662e-05, 0.6376, 0.08029, 0.6376, 0.08029, 0.6338, 7.662e-05, 0.6501, 0.001326, 0.6376, 0.08029, 0.6501, 0.001326, 0.6509, 0.08203, 0.6509, 0.08203, 0.6501, 0.001326, 0.6663, 0.003742, 0.6509, 0.08203, 0.6663, 0.003742, 0.664, 0.08493, 0.664, 0.08493, 0.6663, 0.003742, 0.6823, 0.007313, 0.664, 0.08493, 0.6823, 0.007313, 0.6768, 0.08898, 0.6768, 0.08898, 0.6823, 0.007313, 0.698, 0.01202, 0.6768, 0.08898, 0.698, 0.01202, 0.6892, 0.09414, 0.6892, 0.09414, 0.698, 0.01202, 0.7133, 0.01784, 0.6892, 0.09414, 0.7133, 0.01784, 0.7011, 0.1004, 0.7011, 0.1004, 0.7133, 0.01784, 0.7282, 0.02475, 0.7011, 0.1004, 0.7282, 0.02475, 0.7125, 0.1076, 0.7125, 0.1076, 0.7282, 0.02475, 0.7426, 0.03271, 0.7125, 0.1076, 0.7426, 0.03271, 0.7232, 0.1159, 0.7232, 0.1159, 0.7426, 0.03271, 0.7564, 0.04169, 0.7232, 0.1159, 0.7564, 0.04169, 0.7332, 0.125, 0.7332, 0.125, 0.7564, 0.04169, 0.7696, 0.05163, 0.7332, 0.125, 0.7696, 0.05163, 0.7812, 0.0625, 0.7812, 0.0625, 0.7696, 0.05163, 0.782, 0.06249, 0.6175, 0.0, 0.6108, 0.08036, 0.6012, 0.001097, 0.6012, 0.001097, 0.6108, 0.08036, 0.5975, 0.08216, 0.6012, 0.001097, 0.5975, 0.08216, 0.585, 0.003361, 0.585, 0.003361, 0.5975, 0.08216, 0.5845, 0.08513, 0.585, 0.003361, 0.5845, 0.08513, 0.569, 0.006782, 0.569, 0.006782, 0.5845, 0.08513, 0.5717, 0.08924, 0.569, 0.006782, 0.5717, 0.08924, 0.5532, 0.01134, 0.5532, 0.01134, 0.5717, 0.08924, 0.5593, 0.09446, 0.5532, 0.01134, 0.5593, 0.09446, 0.5378, 0.01702, 0.5378, 0.01702, 0.5593, 0.09446, 0.5474, 0.1007, 0.5378, 0.01702, 0.5474, 0.1007, 0.5229, 0.02379, 0.5229, 0.02379, 0.5474, 0.1007, 0.536, 0.1081, 0.5229, 0.02379, 0.536, 0.1081, 0.5084, 0.03162, 0.5084, 0.03162, 0.536, 0.1081, 0.5253, 0.1164, 0.5084, 0.03162, 0.5253, 0.1164, 0.4945, 0.04046, 0.4945, 0.04046, 0.5253, 0.1164, 0.4813, 0.05028, 0.4813, 0.05028, 0.5253, 0.1164, 0.5154, 0.1256, 0.4813, 0.05028, 0.5154, 0.1256, 0.4687, 0.06102, 0.4687, 0.06102, 0.5154, 0.1256, 0.5063, 0.1356, 0.4687, 0.06102, 0.5063, 0.1356, 0.4569, 0.07264, 0.4569, 0.07264, 0.5063, 0.1356, 0.498, 0.1464, 0.4569, 0.07264, 0.498, 0.1464, 0.446, 0.08508, 0.446, 0.08508, 0.498, 0.1464, 0.4907, 0.1579, 0.446, 0.08508, 0.4907, 0.1579, 0.4359, 0.09828, 0.4359, 0.09828, 0.4907, 0.1579, 0.4843, 0.17, 0.4359, 0.09828, 0.4843, 0.17, 0.4267, 0.1122, 0.4267, 0.1122, 0.4843, 0.17, 0.4185, 0.1267, 0.4185, 0.1267, 0.4843, 0.17, 0.479, 0.1827, 0.4185, 0.1267, 0.479, 0.1827, 0.4113, 0.1417, 0.4113, 0.1417, 0.479, 0.1827, 0.4748, 0.1957, 0.4113, 0.1417, 0.4748, 0.1957, 0.4052, 0.1573, 0.4052, 0.1573, 0.4748, 0.1957, 0.4001, 0.1732, 0.4001, 0.1732, 0.4748, 0.1957, 0.4717, 0.2091, 0.4001, 0.1732, 0.4717, 0.2091, 0.3961, 0.1895, 0.3961, 0.1895, 0.4717, 0.2091, 0.4697, 0.2227, 0.3961, 0.1895, 0.4697, 0.2227, 0.3933, 0.206, 0.3933, 0.206, 0.4697, 0.2227, 0.3916, 0.2227, 0.3916, 0.2227, 0.4697, 0.2227, 0.4689, 0.2364, 0.3916, 0.2227, 0.4689, 0.2364, 0.391, 0.2394, 0.391, 0.2394, 0.4689, 0.2364, 0.4692, 0.2501, 0.391, 0.2394, 0.4692, 0.2501, 0.3916, 0.2562, 0.3916, 0.2562, 0.4692, 0.2501, 0.3933, 0.2729, 0.3933, 0.2729, 0.4692, 0.2501, 0.4707, 0.2638, 0.3933, 0.2729, 0.4707, 0.2638, 0.3961, 0.2894, 0.3961, 0.2894, 0.4707, 0.2638, 0.4001, 0.3056, 0.4001, 0.3056, 0.4707, 0.2638, 0.4733, 0.2772, 0.4001, 0.3056, 0.4733, 0.2772, 0.4052, 0.3216, 0.4052, 0.3216, 0.4733, 0.2772, 0.477, 0.2904, 0.4052, 0.3216, 0.477, 0.2904, 0.4113, 0.3371, 0.4113, 0.3371, 0.477, 0.2904, 0.4185, 0.3522, 0.4185, 0.3522, 0.477, 0.2904, 0.4819, 0.3033, 0.4185, 0.3522, 0.4819, 0.3033, 0.4267, 0.3667, 0.4267, 0.3667, 0.4819, 0.3033, 0.4877, 0.3156, 0.4267, 0.3667, 0.4877, 0.3156, 0.4359, 0.3806, 0.4359, 0.3806, 0.4877, 0.3156, 0.4946, 0.3274, 0.4359, 0.3806, 0.4946, 0.3274, 0.446, 0.3938, 0.446, 0.3938, 0.4946, 0.3274, 0.4569, 0.4062, 0.4569, 0.4062, 0.4946, 0.3274, 0.5025, 0.3385, 0.4569, 0.4062, 0.5025, 0.3385, 0.4687, 0.4178, 0.4687, 0.4178, 0.5025, 0.3385, 0.5112, 0.3489, 0.4687, 0.4178, 0.5112, 0.3489, 0.4813, 0.4286, 0.4813, 0.4286, 0.5112, 0.3489, 0.5208, 0.3585, 0.4813, 0.4286, 0.5208, 0.3585, 0.4945, 0.4384, 0.4945, 0.4384, 0.5208, 0.3585, 0.5312, 0.3672, 0.4945, 0.4384, 0.5312, 0.3672, 0.5084, 0.4472, 0.5084, 0.4472, 0.5312, 0.3672, 0.5423, 0.375, 0.5084, 0.4472, 0.5423, 0.375, 0.5229, 0.4551, 0.5229, 0.4551, 0.5423, 0.375, 0.5539, 0.3817, 0.5229, 0.4551, 0.5539, 0.3817, 0.5378, 0.4618, 0.5378, 0.4618, 0.5539, 0.3817, 0.5661, 0.3874, 0.5378, 0.4618, 0.5661, 0.3874, 0.5532, 0.4675, 0.5532, 0.4675, 0.5661, 0.3874, 0.5787, 0.392, 0.5532, 0.4675, 0.5787, 0.392, 0.569, 0.4721, 0.569, 0.4721, 0.5787, 0.392, 0.5917, 0.3955, 0.569, 0.4721, 0.5917, 0.3955, 0.585, 0.4755, 0.585, 0.4755, 0.5917, 0.3955, 0.6049, 0.3978, 0.585, 0.4755, 0.6049, 0.3978, 0.6012, 0.4778, 0.6012, 0.4778, 0.6049, 0.3978, 0.6183, 0.399, 0.6012, 0.4778, 0.6183, 0.399, 0.6175, 0.4788, 0.6175, 0.4788, 0.6183, 0.399, 0.6317, 0.3989, 0.6175, 0.4788, 0.6317, 0.3989, 0.6338, 0.4788, 0.6338, 0.4788, 0.6317, 0.3989, 0.645, 0.3977, 0.6338, 0.4788, 0.645, 0.3977, 0.6501, 0.4775, 0.6501, 0.4775, 0.645, 0.3977, 0.6663, 0.4751, 0.6663, 0.4751, 0.645, 0.3977, 0.6582, 0.3953, 0.6663, 0.4751, 0.6582, 0.3953, 0.6823, 0.4715, 0.6823, 0.4715, 0.6582, 0.3953, 0.6711, 0.3918, 0.6823, 0.4715, 0.6711, 0.3918, 0.698, 0.4668, 0.698, 0.4668, 0.6711, 0.3918, 0.6837, 0.3871, 0.698, 0.4668, 0.6837, 0.3871, 0.7133, 0.461, 0.7133, 0.461, 0.6837, 0.3871, 0.6959, 0.3814, 0.7133, 0.461, 0.6959, 0.3814, 0.7282, 0.4541, 0.7282, 0.4541, 0.6959, 0.3814, 0.7075, 0.3746, 0.7282, 0.4541, 0.7075, 0.3746, 0.7426, 0.4461, 0.7426, 0.4461, 0.7075, 0.3746, 0.7186, 0.3668, 0.7426, 0.4461, 0.7186, 0.3668, 0.7564, 0.4372, 0.7564, 0.4372, 0.7186, 0.3668, 0.7289, 0.358, 0.7564, 0.4372, 0.7289, 0.358, 0.7696, 0.4272, 0.7696, 0.4272, 0.7289, 0.358, 0.7384, 0.3484, 0.7696, 0.4272, 0.7384, 0.3484, 0.782, 0.4164, 0.782, 0.4164, 0.7384, 0.3484, 0.7471, 0.3379, 0.782, 0.4164, 0.7471, 0.3379, 0.755, 0.3267, 0.755, 0.3267, 0.7618, 0.3149, 0.782, 0.4164, 0.782, 0.4164, 0.7618, 0.3149, 0.7676, 0.3026, 0.782, 0.4164, 0.7676, 0.3026, 0.7724, 0.2897, 0.7724, 0.2897, 0.776, 0.2765, 0.782, 0.4164, 0.782, 0.4164, 0.776, 0.2765, 0.7786, 0.263, 0.782, 0.4164, 0.7786, 0.263, 0.78, 0.2493, 0.78, 0.2493, 0.7802, 0.2356, 0.782, 0.4164, 0.782, 0.4164, 0.7802, 0.2356, 0.7812, 0.0625, 0.7812, 0.0625, 0.7802, 0.2356, 0.7794, 0.2219, 0.7812, 0.0625, 0.7794, 0.2219, 0.7773, 0.2083, 0.7773, 0.2083, 0.7741, 0.195, 0.7812, 0.0625, 0.7812, 0.0625, 0.7741, 0.195, 0.7699, 0.1819, 0.7812, 0.0625, 0.7699, 0.1819, 0.7645, 0.1694, 0.7645, 0.1694, 0.7581, 0.1573, 0.7812, 0.0625, 0.7812, 0.0625, 0.7581, 0.1573, 0.7507, 0.1458, 0.7812, 0.0625, 0.7507, 0.1458, 0.7424, 0.135, 0.7424, 0.135, 0.7332, 0.125, 0.7812, 0.0625, 0.2466, 0.3986, 0.2428, 0.4788, 0.2332, 0.3991, 0.2332, 0.3991, 0.2428, 0.4788, 0.2265, 0.4788, 0.2332, 0.3991, 0.2265, 0.4788, 0.2198, 0.3985, 0.2198, 0.3985, 0.2265, 0.4788, 0.2101, 0.4778, 0.2198, 0.3985, 0.2101, 0.4778, 0.2065, 0.3967, 0.2065, 0.3967, 0.2101, 0.4778, 0.1939, 0.4755, 0.2065, 0.3967, 0.1939, 0.4755, 0.1934, 0.3937, 0.1934, 0.3937, 0.1939, 0.4755, 0.1779, 0.4721, 0.1934, 0.3937, 0.1779, 0.4721, 0.1807, 0.3896, 0.1807, 0.3896, 0.1779, 0.4721, 0.1622, 0.4675, 0.1807, 0.3896, 0.1622, 0.4675, 0.1683, 0.3844, 0.1683, 0.3844, 0.1622, 0.4675, 0.1468, 0.4618, 0.1683, 0.3844, 0.1468, 0.4618, 0.1564, 0.3781, 0.1564, 0.3781, 0.1468, 0.4618, 0.1319, 0.4551, 0.1564, 0.3781, 0.1319, 0.4551, 0.145, 0.3708, 0.145, 0.3708, 0.1319, 0.4551, 0.1174, 0.4472, 0.145, 0.3708, 0.1174, 0.4472, 0.1343, 0.3625, 0.1343, 0.3625, 0.1174, 0.4472, 0.1035, 0.4384, 0.1343, 0.3625, 0.1035, 0.4384, 0.09026, 0.4286, 0.2428, 0.4788, 0.2466, 0.3986, 0.2591, 0.4775, 0.2591, 0.4775, 0.2466, 0.3986, 0.2599, 0.3968, 0.2591, 0.4775, 0.2599, 0.3968, 0.2753, 0.4751, 0.2753, 0.4751, 0.2599, 0.3968, 0.273, 0.3939, 0.2753, 0.4751, 0.273, 0.3939, 0.2913, 0.4715, 0.2913, 0.4715, 0.273, 0.3939, 0.2858, 0.3899, 0.2913, 0.4715, 0.2858, 0.3899, 0.307, 0.4668, 0.307, 0.4668, 0.2858, 0.3899, 0.2982, 0.3847, 0.307, 0.4668, 0.2982, 0.3847, 0.3223, 0.461, 0.3223, 0.461, 0.2982, 0.3847, 0.3101, 0.3785, 0.3223, 0.461, 0.3101, 0.3785, 0.3372, 0.4541, 0.3372, 0.4541, 0.3101, 0.3785, 0.3215, 0.3712, 0.3372, 0.4541, 0.3215, 0.3712, 0.3516, 0.4461, 0.3516, 0.4461, 0.3215, 0.3712, 0.3322, 0.363, 0.3516, 0.4461, 0.3322, 0.363, 0.3654, 0.4372, 0.3654, 0.4372, 0.3322, 0.363, 0.3422, 0.3538, 0.3654, 0.4372, 0.3422, 0.3538, 0.3786, 0.4272, 0.3786, 0.4272, 0.3422, 0.3538, 0.3902, 0.4164, 0.3786, 0.4272, 0.3902, 0.4164, 0.391, 0.4164, 0.3422, 0.3538, 0.3514, 0.3438, 0.3902, 0.4164, 0.3902, 0.4164, 0.3514, 0.3438, 0.3597, 0.333, 0.3902, 0.4164, 0.3597, 0.333, 0.3671, 0.3216, 0.3671, 0.3216, 0.3735, 0.3095, 0.3902, 0.4164, 0.3902, 0.4164, 0.3735, 0.3095, 0.3788, 0.2969, 0.3902, 0.4164, 0.3788, 0.2969, 0.3831, 0.2839, 0.3831, 0.2839, 0.3863, 0.2705, 0.3902, 0.4164, 0.3902, 0.4164, 0.3863, 0.2705, 0.3883, 0.257, 0.3902, 0.4164, 0.3883, 0.257, 0.3892, 0.2432, 0.3902, 0.4164, 0.3892, 0.2432, 0.391, 0.06249, 0.391, 0.06249, 0.3892, 0.2432, 0.389, 0.2295, 0.391, 0.06249, 0.389, 0.2295, 0.3876, 0.2158, 0.3876, 0.2158, 0.385, 0.2024, 0.391, 0.06249, 0.391, 0.06249, 0.385, 0.2024, 0.3814, 0.1891, 0.391, 0.06249, 0.3814, 0.1891, 0.3766, 0.1763, 0.3766, 0.1763, 0.3708, 0.1639, 0.391, 0.06249, 0.391, 0.06249, 0.3708, 0.1639, 0.3639, 0.1521, 0.391, 0.06249, 0.3639, 0.1521, 0.3561, 0.1409, 0.3561, 0.1409, 0.3474, 0.1305, 0.391, 0.06249, 0.391, 0.06249, 0.3474, 0.1305, 0.3786, 0.05163, 0.3786, 0.05163, 0.3474, 0.1305, 0.3379, 0.1209, 0.3786, 0.05163, 0.3379, 0.1209, 0.3654, 0.04169, 0.3654, 0.04169, 0.3379, 0.1209, 0.3275, 0.1121, 0.3654, 0.04169, 0.3275, 0.1121, 0.3516, 0.03271, 0.3516, 0.03271, 0.3275, 0.1121, 0.3165, 0.1043, 0.3516, 0.03271, 0.3165, 0.1043, 0.3372, 0.02475, 0.3372, 0.02475, 0.3165, 0.1043, 0.3049, 0.09747, 0.3372, 0.02475, 0.3049, 0.09747, 0.3223, 0.01784, 0.3223, 0.01784, 0.3049, 0.09747, 0.2927, 0.09171, 0.3223, 0.01784, 0.2927, 0.09171, 0.307, 0.01202, 0.307, 0.01202, 0.2927, 0.09171, 0.2801, 0.08704, 0.307, 0.01202, 0.2801, 0.08704, 0.2913, 0.007313, 0.2913, 0.007313, 0.2801, 0.08704, 0.2672, 0.0835, 0.2913, 0.007313, 0.2672, 0.0835, 0.2753, 0.003742, 0.2753, 0.003742, 0.2672, 0.0835, 0.254, 0.08111, 0.2753, 0.003742, 0.254, 0.08111, 0.2591, 0.001326, 0.2591, 0.001326, 0.254, 0.08111, 0.2428, 7.663e-05, 0.2428, 7.663e-05, 0.254, 0.08111, 0.2406, 0.0799, 0.2428, 7.663e-05, 0.2406, 0.0799, 0.2265, 0.0, 0.2265, 0.0, 0.2406, 0.0799, 0.2272, 0.07987, 0.2265, 0.0, 0.2272, 0.07987, 0.2101, 0.001097, 0.2101, 0.001097, 0.2272, 0.07987, 0.2139, 0.08101, 0.2101, 0.001097, 0.2139, 0.08101, 0.1939, 0.003361, 0.1939, 0.003361, 0.2139, 0.08101, 0.2007, 0.08334, 0.1939, 0.003361, 0.2007, 0.08334, 0.1779, 0.006782, 0.1779, 0.006782, 0.2007, 0.08334, 0.1877, 0.08681, 0.1779, 0.006782, 0.1877, 0.08681, 0.1622, 0.01134, 0.1622, 0.01134, 0.1877, 0.08681, 0.1751, 0.09142, 0.1622, 0.01134, 0.1751, 0.09142, 0.1468, 0.01702, 0.1468, 0.01702, 0.1751, 0.09142, 0.1629, 0.09712, 0.1468, 0.01702, 0.1629, 0.09712, 0.1319, 0.02379, 0.1319, 0.02379, 0.1629, 0.09712, 0.1512, 0.1039, 0.1319, 0.02379, 0.1512, 0.1039, 0.1174, 0.03162, 0.1174, 0.03162, 0.1512, 0.1039, 0.1402, 0.1116, 0.1174, 0.03162, 0.1402, 0.1116, 0.1035, 0.04046, 0.1035, 0.04046, 0.1402, 0.1116, 0.1298, 0.1203, 0.1035, 0.04046, 0.1298, 0.1203, 0.09026, 0.05028, 0.09026, 0.05028, 0.1298, 0.1203, 0.1202, 0.1299, 0.09026, 0.05028, 0.1202, 0.1299, 0.0777, 0.06102, 0.0777, 0.06102, 0.1202, 0.1299, 0.1115, 0.1403, 0.0777, 0.06102, 0.1115, 0.1403, 0.06592, 0.07264, 0.06592, 0.07264, 0.1115, 0.1403, 0.1036, 0.1515, 0.06592, 0.07264, 0.1036, 0.1515, 0.05495, 0.08508, 0.05495, 0.08508, 0.1036, 0.1515, 0.04486, 0.09828, 0.04486, 0.09828, 0.1036, 0.1515, 0.09672, 0.1632, 0.04486, 0.09828, 0.09672, 0.1632, 0.03569, 0.1122, 0.03569, 0.1122, 0.09672, 0.1632, 0.09084, 0.1756, 0.03569, 0.1122, 0.09084, 0.1756, 0.0275, 0.1267, 0.0275, 0.1267, 0.09084, 0.1756, 0.08602, 0.1884, 0.0275, 0.1267, 0.08602, 0.1884, 0.02031, 0.1417, 0.02031, 0.1417, 0.08602, 0.1884, 0.01417, 0.1573, 0.01417, 0.1573, 0.08602, 0.1884, 0.08229, 0.2016, 0.01417, 0.1573, 0.08229, 0.2016, 0.0091, 0.1732, 0.0091, 0.1732, 0.08229, 0.2016, 0.07968, 0.2151, 0.0091, 0.1732, 0.07968, 0.2151, 0.005134, 0.1895, 0.005134, 0.1895, 0.07968, 0.2151, 0.002286, 0.206, 0.002286, 0.206, 0.07968, 0.2151, 0.0782, 0.2287, 0.002286, 0.206, 0.0782, 0.2287, 0.0005723, 0.2227, 0.0005723, 0.2227, 0.0782, 0.2287, 0.0, 0.2394, 0.0, 0.2394, 0.0782, 0.2287, 0.07788, 0.2425, 0.0, 0.2394, 0.07788, 0.2425, 0.0005723, 0.2562, 0.0005723, 0.2562, 0.07788, 0.2425, 0.07872, 0.2562, 0.0005723, 0.2562, 0.07872, 0.2562, 0.002286, 0.2729, 0.002286, 0.2729, 0.07872, 0.2562, 0.005134, 0.2894, 0.005134, 0.2894, 0.07872, 0.2562, 0.0807, 0.2698, 0.005134, 0.2894, 0.0807, 0.2698, 0.0091, 0.3056, 0.0091, 0.3056, 0.0807, 0.2698, 0.08381, 0.2831, 0.0091, 0.3056, 0.08381, 0.2831, 0.01417, 0.3216, 0.01417, 0.3216, 0.08381, 0.2831, 0.02031, 0.3371, 0.02031, 0.3371, 0.08381, 0.2831, 0.08802, 0.2962, 0.02031, 0.3371, 0.08802, 0.2962, 0.0275, 0.3522, 0.0275, 0.3522, 0.08802, 0.2962, 0.09332, 0.3088, 0.0275, 0.3522, 0.09332, 0.3088, 0.03569, 0.3667, 0.03569, 0.3667, 0.09332, 0.3088, 0.04486, 0.3806, 0.04486, 0.3806, 0.09332, 0.3088, 0.09966, 0.3209, 0.04486, 0.3806, 0.09966, 0.3209, 0.05495, 0.3938, 0.05495, 0.3938, 0.09966, 0.3209, 0.107, 0.3324, 0.05495, 0.3938, 0.107, 0.3324, 0.06592, 0.4062, 0.06592, 0.4062, 0.107, 0.3324, 0.1152, 0.3432, 0.06592, 0.4062, 0.1152, 0.3432, 0.0777, 0.4178, 0.0777, 0.4178, 0.1152, 0.3432, 0.1244, 0.3533, 0.0777, 0.4178, 0.1244, 0.3533, 0.09026, 0.4286, 0.09026, 0.4286, 0.1244, 0.3533, 0.1343, 0.3625, 0.6886, 0.888, 0.6886, 0.8241, 0.7509, 0.888, 0.7509, 0.888, 0.6886, 0.8241, 0.7509, 0.8241, 0.8443, 0.3726, 0.9052, 0.3726, 0.8443, 0.4364, 0.8443, 0.4364, 0.9052, 0.3726, 0.9052, 0.4364, 0.114, 0.8918, 0.1608, 0.8918, 0.114, 0.9557, 0.114, 0.9557, 0.1608, 0.8918, 0.1608, 0.9557, 0.05702, 0.9557, 0.0, 0.9557, 0.05702, 0.8918, 0.05702, 0.8918, 0.0, 0.9557, 0.0, 0.8918, 0.2075, 0.8918, 0.2542, 0.8918, 0.2075, 0.9557, 0.2075, 0.9557, 0.2542, 0.8918, 0.2542, 0.9557, 0.8443, 0.3087, 0.9052, 0.3087, 0.8443, 0.3726, 0.8443, 0.3726, 0.9052, 0.3087, 0.9052, 0.3726, 0.1608, 0.8918, 0.2075, 0.8918, 0.1608, 0.9557, 0.1608, 0.9557, 0.2075, 0.8918, 0.2075, 0.9557, 0.9689, 0.2412, 0.9689, 0.4568, 0.9066, 0.2412, 0.9066, 0.2412, 0.9689, 0.4568, 0.9066, 0.4568, 0.8131, 0.7956, 0.8131, 0.4788, 0.8754, 0.7956, 0.8754, 0.7956, 0.8131, 0.4788, 0.8754, 0.4788, 0.8131, 0.8722, 0.8131, 0.8862, 0.7509, 0.8722, 0.7509, 0.8722, 0.8131, 0.8862, 0.7509, 0.8862, 0.7509, 0.8862, 0.8131, 0.8862, 0.8131, 0.9006, 0.7509, 0.8862, 0.8131, 0.9006, 0.7509, 0.9006, 0.7509, 0.9006, 0.8131, 0.9006, 0.8131, 0.9153, 0.7509, 0.9006, 0.8131, 0.9153, 0.7509, 0.9153, 0.7509, 0.9153, 0.8131, 0.9153, 0.8131, 0.9302, 0.7509, 0.9153, 0.8131, 0.9302, 0.7509, 0.9302, 0.7509, 0.9302, 0.8131, 0.9302, 0.7509, 0.9452, 0.7509, 0.9452, 0.8131, 0.9302, 0.8131, 0.9452, 0.7509, 0.9452, 0.8131, 0.9452, 0.7509, 0.9603, 0.7509, 0.9603, 0.8131, 0.9452, 0.8131, 0.9603, 0.7509, 0.9603, 0.8131, 0.9603, 0.8131, 0.9755, 0.7509, 0.9603, 0.8131, 0.9755, 0.7509, 0.9755, 0.7509, 0.9755, 0.8131, 0.9755, 0.8131, 0.9906, 0.7509, 0.9755, 0.8131, 0.9906, 0.7509, 0.9906, 0.7509, 0.4788, 0.7509, 0.8241, 0.6886, 0.4788, 0.6886, 0.4788, 0.7509, 0.8241, 0.6886, 0.8241, 0.3421, 0.8918, 0.3527, 0.8918, 0.3421, 0.9557, 0.3421, 0.9557, 0.3527, 0.8918, 0.3527, 0.9557, 0.3527, 0.9557, 0.3527, 0.8918, 0.3624, 0.8918, 0.3527, 0.9557, 0.3624, 0.8918, 0.3624, 0.9557, 0.3009, 0.9557, 0.3009, 0.8918, 0.3099, 0.8918, 0.3009, 0.9557, 0.3099, 0.8918, 0.3099, 0.9557, 0.3099, 0.9557, 0.3099, 0.8918, 0.3198, 0.8918, 0.3099, 0.9557, 0.3198, 0.8918, 0.3198, 0.9557, 0.3198, 0.9557, 0.3198, 0.8918, 0.3306, 0.9557, 0.3306, 0.9557, 0.3198, 0.8918, 0.3306, 0.8918, 0.3306, 0.9557, 0.3306, 0.8918, 0.3421, 0.9557, 0.3421, 0.9557, 0.3306, 0.8918, 0.3421, 0.8918, 0.782, 0.4201, 0.782, 0.3202, 0.8443, 0.4201, 0.8443, 0.4201, 0.782, 0.3202, 0.8443, 0.3202, 0.6886, 0.888, 0.7495, 0.888, 0.6886, 0.9519, 0.6886, 0.9519, 0.7495, 0.888, 0.7495, 0.9519, 0.3009, 0.9557, 0.2542, 0.9557, 0.3009, 0.8918, 0.3009, 0.8918, 0.2542, 0.9557, 0.2542, 0.8918, 0.114, 0.9557, 0.05702, 0.9557, 0.114, 0.8918, 0.114, 0.8918, 0.05702, 0.9557, 0.05702, 0.8918, 0.6721, 0.6864, 0.6099, 0.7344, 0.6099, 0.6864, 0.6099, 0.6864, 0.6099, 0.7344, 0.4425, 0.8265, 0.6099, 0.6864, 0.4425, 0.8265, 0.6099, 0.6226, 0.6099, 0.6226, 0.4425, 0.8265, 0.4425, 0.4788, 0.6099, 0.6226, 0.4425, 0.4788, 0.6099, 0.5747, 0.6099, 0.5747, 0.4425, 0.4788, 0.6099, 0.5268, 0.6099, 0.5268, 0.4425, 0.4788, 0.6721, 0.4788, 0.6099, 0.5268, 0.6721, 0.4788, 0.6721, 0.5268, 0.6721, 0.6864, 0.6721, 0.7344, 0.6099, 0.7344, 0.6099, 0.7344, 0.6099, 0.8342, 0.4425, 0.8265, 0.4425, 0.8265, 0.6099, 0.8342, 0.6245, 0.8414, 0.4425, 0.8265, 0.6245, 0.8414, 0.6386, 0.8496, 0.6386, 0.8496, 0.6522, 0.8588, 0.4425, 0.8265, 0.4425, 0.8265, 0.6522, 0.8588, 0.665, 0.8689, 0.4425, 0.8265, 0.665, 0.8689, 0.6772, 0.88, 0.6772, 0.88, 0.6886, 0.8918, 0.4425, 0.8265, 0.4425, 0.8265, 0.6886, 0.8918, 0.4286, 0.8318, 0.4286, 0.8318, 0.6886, 0.8918, 0.4151, 0.8379, 0.4151, 0.8379, 0.6886, 0.8918, 0.402, 0.8449, 0.402, 0.8449, 0.6886, 0.8918, 0.3893, 0.8528, 0.3893, 0.8528, 0.6886, 0.8918, 0.3772, 0.8614, 0.3772, 0.8614, 0.6886, 0.8918, 0.3656, 0.8708, 0.3656, 0.8708, 0.6886, 0.8918, 0.3546, 0.881, 0.3546, 0.881, 0.6886, 0.8918, 0.3443, 0.8918, 0.6099, 0.5747, 0.6721, 0.5747, 0.6099, 0.6226, 0.6099, 0.6226, 0.6721, 0.5747, 0.6721, 0.6226, 0.01643, 0.6864, 0.07872, 0.6864, 0.01643, 0.7344, 0.01643, 0.7344, 0.07872, 0.6864, 0.07872, 0.7344, 0.07872, 0.7344, 0.07872, 0.6864, 0.2461, 0.8265, 0.07872, 0.7344, 0.2461, 0.8265, 0.07872, 0.8342, 0.07872, 0.8342, 0.2461, 0.8265, 0.06407, 0.8414, 0.06407, 0.8414, 0.2461, 0.8265, 0.04995, 0.8496, 0.04995, 0.8496, 0.2461, 0.8265, 0.03642, 0.8588, 0.03642, 0.8588, 0.2461, 0.8265, 0.02354, 0.8689, 0.02354, 0.8689, 0.2461, 0.8265, 0.01138, 0.88, 0.01138, 0.88, 0.2461, 0.8265, 0.0, 0.8918, 0.0, 0.8918, 0.2461, 0.8265, 0.26, 0.8318, 0.0, 0.8918, 0.26, 0.8318, 0.2735, 0.8379, 0.07872, 0.6864, 0.07872, 0.6226, 0.2461, 0.8265, 0.2461, 0.8265, 0.07872, 0.6226, 0.2461, 0.4788, 0.2461, 0.4788, 0.07872, 0.6226, 0.07872, 0.5747, 0.2461, 0.4788, 0.07872, 0.5747, 0.07872, 0.5268, 0.07872, 0.6226, 0.01643, 0.6226, 0.07872, 0.5747, 0.07872, 0.5747, 0.01643, 0.6226, 0.01643, 0.5747, 0.01643, 0.5268, 0.01643, 0.4788, 0.07872, 0.5268, 0.07872, 0.5268, 0.01643, 0.4788, 0.2461, 0.4788, 0.2735, 0.8379, 0.2866, 0.8449, 0.0, 0.8918, 0.0, 0.8918, 0.2866, 0.8449, 0.2992, 0.8528, 0.0, 0.8918, 0.2992, 0.8528, 0.3114, 0.8614, 0.3114, 0.8614, 0.323, 0.8708, 0.0, 0.8918, 0.0, 0.8918, 0.323, 0.8708, 0.334, 0.881, 0.0, 0.8918, 0.334, 0.881, 0.3443, 0.8918])
me_key.materials.append(mat_material_001)
me_key.use_remesh_preserve_volume = False
me_key.use_remesh_preserve_attributes = False
me_key.use_mirror_vertex_groups = False
me_key.update()

# ---- objects
ob_key = bpy.data.objects.new('Key', me_key)

# ---- transforms, parenting, visibility, modifiers, constraints
ob_key.location = (0.0, 0.0, 0.0)
ob_key.scale = (0.1, 0.1, 0.1)
ob_key.lineart.crease_threshold = 0.0

# ---- collection membership
col_collection.objects.link(ob_key)

# ---- scene / render settings (as saved in the file)
scene.frame_start = 1; scene.frame_end = 250; scene.frame_set(1)
scene.render.engine = 'BLENDER_EEVEE_NEXT'
scene.cycles.use_denoising = False
scene.cycles.samples = 128
scene.cycles.sampling_pattern = 'TABULATED_SOBOL'
scene.cycles.use_adaptive_sampling = False
scene.cycles.use_light_tree = False
scene.view_settings.view_transform = 'Filmic'
bpy.context.view_layer.update()

# ---- added for rendering (the .blend has no active camera and no usable light): camera, sun
cam_auto = bpy.data.cameras.new('AutoCamera')
cam_auto.lens = 50.0
cam_auto.sensor_width = 36.0
cam_auto.clip_end = 1000.0
ob_auto_camera = bpy.data.objects.new('AutoCamera', cam_auto)
scene.collection.objects.link(ob_auto_camera)
ob_auto_camera.location = (5.48621, -6.38359, 5.43906)
ob_auto_camera.rotation_euler = (1.09748, -7.21219e-08, 0.694738)
scene.camera = ob_auto_camera
light_auto_sun = bpy.data.lights.new('AutoSun', 'SUN')
light_auto_sun.energy = 3.0
light_auto_sun.angle = 0.0523599
ob_auto_sun = bpy.data.objects.new('AutoSun', light_auto_sun)
scene.collection.objects.link(ob_auto_sun)
ob_auto_sun.rotation_euler = (0.872665, 0.174533, 0.523599)
bpy.context.view_layer.update()
